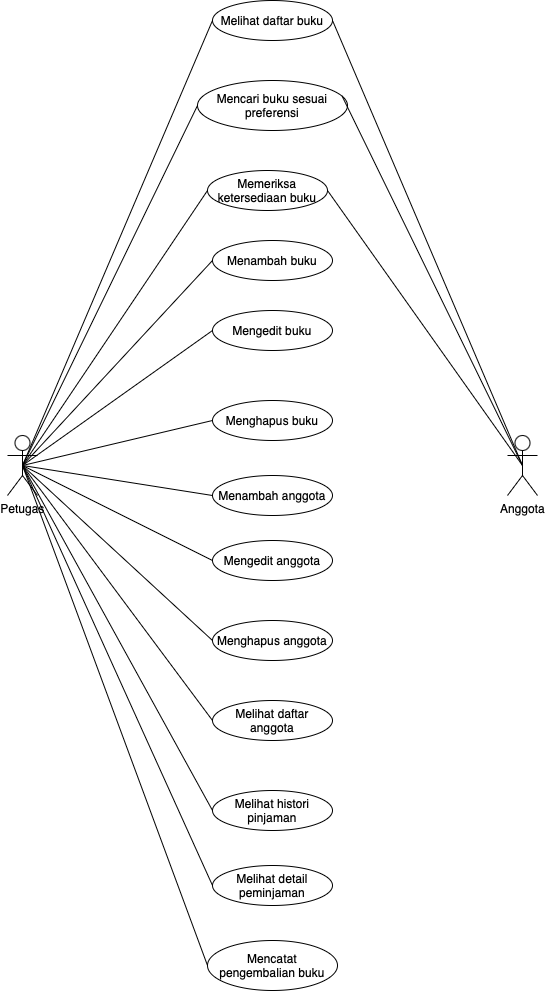

The diagram above was exported from draw.io. Its source (the exported page's mxGraphModel, read from the mxfile embedded in the PNG):
<mxGraphModel dx="960" dy="1209" grid="1" gridSize="10" guides="1" tooltips="1" connect="1" arrows="1" fold="1" page="1" pageScale="1" pageWidth="827" pageHeight="1169" math="0" shadow="0">
  <root>
    <mxCell id="0" />
    <mxCell id="1" parent="0" />
    <mxCell id="ijFJjD9KCXzC0E561GE1-1" value="Petugas" style="shape=umlActor;verticalLabelPosition=bottom;verticalAlign=top;html=1;outlineConnect=0;" vertex="1" parent="1">
      <mxGeometry x="110" y="555" width="30" height="60" as="geometry" />
    </mxCell>
    <mxCell id="ijFJjD9KCXzC0E561GE1-2" value="Anggota" style="shape=umlActor;verticalLabelPosition=bottom;verticalAlign=top;html=1;outlineConnect=0;" vertex="1" parent="1">
      <mxGeometry x="610" y="555" width="30" height="60" as="geometry" />
    </mxCell>
    <mxCell id="ijFJjD9KCXzC0E561GE1-8" value="Menambah buku" style="ellipse;whiteSpace=wrap;html=1;" vertex="1" parent="1">
      <mxGeometry x="315" y="360" width="120" height="40" as="geometry" />
    </mxCell>
    <mxCell id="ijFJjD9KCXzC0E561GE1-9" value="Mengedit buku" style="ellipse;whiteSpace=wrap;html=1;" vertex="1" parent="1">
      <mxGeometry x="315" y="430" width="120" height="40" as="geometry" />
    </mxCell>
    <mxCell id="ijFJjD9KCXzC0E561GE1-10" value="Menghapus buku" style="ellipse;whiteSpace=wrap;html=1;" vertex="1" parent="1">
      <mxGeometry x="315" y="520" width="120" height="40" as="geometry" />
    </mxCell>
    <mxCell id="ijFJjD9KCXzC0E561GE1-11" value="Melihat daftar buku" style="ellipse;whiteSpace=wrap;html=1;" vertex="1" parent="1">
      <mxGeometry x="315" y="120" width="120" height="40" as="geometry" />
    </mxCell>
    <mxCell id="ijFJjD9KCXzC0E561GE1-12" value="Menambah anggota" style="ellipse;whiteSpace=wrap;html=1;" vertex="1" parent="1">
      <mxGeometry x="315" y="595" width="120" height="40" as="geometry" />
    </mxCell>
    <mxCell id="ijFJjD9KCXzC0E561GE1-13" value="Menghapus anggota" style="ellipse;whiteSpace=wrap;html=1;" vertex="1" parent="1">
      <mxGeometry x="315" y="740" width="120" height="40" as="geometry" />
    </mxCell>
    <mxCell id="ijFJjD9KCXzC0E561GE1-14" value="Melihat daftar anggota" style="ellipse;whiteSpace=wrap;html=1;" vertex="1" parent="1">
      <mxGeometry x="315" y="820" width="120" height="40" as="geometry" />
    </mxCell>
    <mxCell id="ijFJjD9KCXzC0E561GE1-15" value="Melihat histori pinjaman" style="ellipse;whiteSpace=wrap;html=1;" vertex="1" parent="1">
      <mxGeometry x="315" y="910" width="120" height="40" as="geometry" />
    </mxCell>
    <mxCell id="ijFJjD9KCXzC0E561GE1-16" value="Mengedit anggota" style="ellipse;whiteSpace=wrap;html=1;" vertex="1" parent="1">
      <mxGeometry x="315" y="660" width="120" height="40" as="geometry" />
    </mxCell>
    <mxCell id="ijFJjD9KCXzC0E561GE1-17" value="Melihat detail peminjaman" style="ellipse;whiteSpace=wrap;html=1;" vertex="1" parent="1">
      <mxGeometry x="315" y="985" width="120" height="40" as="geometry" />
    </mxCell>
    <mxCell id="ijFJjD9KCXzC0E561GE1-18" value="Mencatat pengembalian buku" style="ellipse;whiteSpace=wrap;html=1;" vertex="1" parent="1">
      <mxGeometry x="310" y="1060" width="130" height="50" as="geometry" />
    </mxCell>
    <mxCell id="ijFJjD9KCXzC0E561GE1-19" value="Mencari buku sesuai preferensi" style="ellipse;whiteSpace=wrap;html=1;" vertex="1" parent="1">
      <mxGeometry x="300" y="200" width="150" height="50" as="geometry" />
    </mxCell>
    <mxCell id="ijFJjD9KCXzC0E561GE1-20" value="Memeriksa ketersediaan buku" style="ellipse;whiteSpace=wrap;html=1;" vertex="1" parent="1">
      <mxGeometry x="310" y="290" width="120" height="40" as="geometry" />
    </mxCell>
    <mxCell id="ijFJjD9KCXzC0E561GE1-22" value="" style="endArrow=none;html=1;rounded=0;fontSize=12;startSize=8;endSize=8;curved=1;entryX=0.5;entryY=0.5;entryDx=0;entryDy=0;entryPerimeter=0;exitX=1;exitY=0.5;exitDx=0;exitDy=0;" edge="1" parent="1" source="ijFJjD9KCXzC0E561GE1-11" target="ijFJjD9KCXzC0E561GE1-2">
      <mxGeometry width="50" height="50" relative="1" as="geometry">
        <mxPoint x="360" y="670" as="sourcePoint" />
        <mxPoint x="410" y="620" as="targetPoint" />
      </mxGeometry>
    </mxCell>
    <mxCell id="ijFJjD9KCXzC0E561GE1-23" value="" style="endArrow=none;html=1;rounded=0;fontSize=12;startSize=8;endSize=8;curved=1;exitX=0.964;exitY=0.312;exitDx=0;exitDy=0;exitPerimeter=0;entryX=0.5;entryY=0.5;entryDx=0;entryDy=0;entryPerimeter=0;" edge="1" parent="1" source="ijFJjD9KCXzC0E561GE1-19" target="ijFJjD9KCXzC0E561GE1-2">
      <mxGeometry width="50" height="50" relative="1" as="geometry">
        <mxPoint x="445" y="150" as="sourcePoint" />
        <mxPoint x="645" y="450" as="targetPoint" />
      </mxGeometry>
    </mxCell>
    <mxCell id="ijFJjD9KCXzC0E561GE1-24" value="" style="endArrow=none;html=1;rounded=0;fontSize=12;startSize=8;endSize=8;curved=1;exitX=1;exitY=0.5;exitDx=0;exitDy=0;entryX=0.5;entryY=0.5;entryDx=0;entryDy=0;entryPerimeter=0;" edge="1" parent="1" source="ijFJjD9KCXzC0E561GE1-20" target="ijFJjD9KCXzC0E561GE1-2">
      <mxGeometry width="50" height="50" relative="1" as="geometry">
        <mxPoint x="455" y="226" as="sourcePoint" />
        <mxPoint x="645" y="450" as="targetPoint" />
      </mxGeometry>
    </mxCell>
    <mxCell id="ijFJjD9KCXzC0E561GE1-26" value="" style="endArrow=none;html=1;rounded=0;fontSize=12;startSize=8;endSize=8;curved=1;exitX=0.5;exitY=0.5;exitDx=0;exitDy=0;exitPerimeter=0;entryX=0;entryY=0.5;entryDx=0;entryDy=0;" edge="1" parent="1" source="ijFJjD9KCXzC0E561GE1-1" target="ijFJjD9KCXzC0E561GE1-11">
      <mxGeometry width="50" height="50" relative="1" as="geometry">
        <mxPoint x="360" y="670" as="sourcePoint" />
        <mxPoint x="410" y="620" as="targetPoint" />
      </mxGeometry>
    </mxCell>
    <mxCell id="ijFJjD9KCXzC0E561GE1-27" value="" style="endArrow=none;html=1;rounded=0;fontSize=12;startSize=8;endSize=8;curved=1;exitX=0.5;exitY=0.5;exitDx=0;exitDy=0;exitPerimeter=0;entryX=0;entryY=0.5;entryDx=0;entryDy=0;" edge="1" parent="1" source="ijFJjD9KCXzC0E561GE1-1" target="ijFJjD9KCXzC0E561GE1-19">
      <mxGeometry width="50" height="50" relative="1" as="geometry">
        <mxPoint x="145" y="500" as="sourcePoint" />
        <mxPoint x="325" y="150" as="targetPoint" />
      </mxGeometry>
    </mxCell>
    <mxCell id="ijFJjD9KCXzC0E561GE1-28" value="" style="endArrow=none;html=1;rounded=0;fontSize=12;startSize=8;endSize=8;curved=1;exitX=0.5;exitY=0.5;exitDx=0;exitDy=0;exitPerimeter=0;entryX=0;entryY=0.5;entryDx=0;entryDy=0;" edge="1" parent="1" source="ijFJjD9KCXzC0E561GE1-1" target="ijFJjD9KCXzC0E561GE1-20">
      <mxGeometry width="50" height="50" relative="1" as="geometry">
        <mxPoint x="155" y="510" as="sourcePoint" />
        <mxPoint x="335" y="160" as="targetPoint" />
      </mxGeometry>
    </mxCell>
    <mxCell id="ijFJjD9KCXzC0E561GE1-29" value="" style="endArrow=none;html=1;rounded=0;fontSize=12;startSize=8;endSize=8;curved=1;exitX=0.5;exitY=0.5;exitDx=0;exitDy=0;exitPerimeter=0;entryX=0;entryY=0.5;entryDx=0;entryDy=0;" edge="1" parent="1" source="ijFJjD9KCXzC0E561GE1-1" target="ijFJjD9KCXzC0E561GE1-8">
      <mxGeometry width="50" height="50" relative="1" as="geometry">
        <mxPoint x="165" y="520" as="sourcePoint" />
        <mxPoint x="345" y="170" as="targetPoint" />
      </mxGeometry>
    </mxCell>
    <mxCell id="ijFJjD9KCXzC0E561GE1-30" value="" style="endArrow=none;html=1;rounded=0;fontSize=12;startSize=8;endSize=8;curved=1;exitX=0.5;exitY=0.5;exitDx=0;exitDy=0;exitPerimeter=0;entryX=0;entryY=0.5;entryDx=0;entryDy=0;" edge="1" parent="1" source="ijFJjD9KCXzC0E561GE1-1" target="ijFJjD9KCXzC0E561GE1-9">
      <mxGeometry width="50" height="50" relative="1" as="geometry">
        <mxPoint x="145" y="500" as="sourcePoint" />
        <mxPoint x="325" y="390" as="targetPoint" />
      </mxGeometry>
    </mxCell>
    <mxCell id="ijFJjD9KCXzC0E561GE1-31" value="" style="endArrow=none;html=1;rounded=0;fontSize=12;startSize=8;endSize=8;curved=1;exitX=0.5;exitY=0.5;exitDx=0;exitDy=0;exitPerimeter=0;entryX=0;entryY=0.5;entryDx=0;entryDy=0;" edge="1" parent="1" source="ijFJjD9KCXzC0E561GE1-1" target="ijFJjD9KCXzC0E561GE1-10">
      <mxGeometry width="50" height="50" relative="1" as="geometry">
        <mxPoint x="155" y="510" as="sourcePoint" />
        <mxPoint x="335" y="400" as="targetPoint" />
      </mxGeometry>
    </mxCell>
    <mxCell id="ijFJjD9KCXzC0E561GE1-32" value="" style="endArrow=none;html=1;rounded=0;fontSize=12;startSize=8;endSize=8;curved=1;exitX=0.5;exitY=0.5;exitDx=0;exitDy=0;exitPerimeter=0;entryX=0;entryY=0.5;entryDx=0;entryDy=0;" edge="1" parent="1" source="ijFJjD9KCXzC0E561GE1-1" target="ijFJjD9KCXzC0E561GE1-12">
      <mxGeometry width="50" height="50" relative="1" as="geometry">
        <mxPoint x="165" y="520" as="sourcePoint" />
        <mxPoint x="345" y="410" as="targetPoint" />
      </mxGeometry>
    </mxCell>
    <mxCell id="ijFJjD9KCXzC0E561GE1-33" value="" style="endArrow=none;html=1;rounded=0;fontSize=12;startSize=8;endSize=8;curved=1;exitX=0.5;exitY=0.5;exitDx=0;exitDy=0;exitPerimeter=0;entryX=0;entryY=0.5;entryDx=0;entryDy=0;" edge="1" parent="1" source="ijFJjD9KCXzC0E561GE1-1" target="ijFJjD9KCXzC0E561GE1-16">
      <mxGeometry width="50" height="50" relative="1" as="geometry">
        <mxPoint x="175" y="530" as="sourcePoint" />
        <mxPoint x="355" y="420" as="targetPoint" />
      </mxGeometry>
    </mxCell>
    <mxCell id="ijFJjD9KCXzC0E561GE1-34" value="" style="endArrow=none;html=1;rounded=0;fontSize=12;startSize=8;endSize=8;curved=1;exitX=0.5;exitY=0.5;exitDx=0;exitDy=0;exitPerimeter=0;entryX=0;entryY=0.5;entryDx=0;entryDy=0;" edge="1" parent="1" source="ijFJjD9KCXzC0E561GE1-1" target="ijFJjD9KCXzC0E561GE1-13">
      <mxGeometry width="50" height="50" relative="1" as="geometry">
        <mxPoint x="185" y="540" as="sourcePoint" />
        <mxPoint x="365" y="430" as="targetPoint" />
      </mxGeometry>
    </mxCell>
    <mxCell id="ijFJjD9KCXzC0E561GE1-35" value="" style="endArrow=none;html=1;rounded=0;fontSize=12;startSize=8;endSize=8;curved=1;exitX=0.5;exitY=0.5;exitDx=0;exitDy=0;exitPerimeter=0;entryX=0;entryY=0.5;entryDx=0;entryDy=0;" edge="1" parent="1" source="ijFJjD9KCXzC0E561GE1-1" target="ijFJjD9KCXzC0E561GE1-14">
      <mxGeometry width="50" height="50" relative="1" as="geometry">
        <mxPoint x="195" y="550" as="sourcePoint" />
        <mxPoint x="375" y="440" as="targetPoint" />
      </mxGeometry>
    </mxCell>
    <mxCell id="ijFJjD9KCXzC0E561GE1-36" value="" style="endArrow=none;html=1;rounded=0;fontSize=12;startSize=8;endSize=8;curved=1;exitX=0.5;exitY=0.5;exitDx=0;exitDy=0;exitPerimeter=0;entryX=0;entryY=0.5;entryDx=0;entryDy=0;" edge="1" parent="1" source="ijFJjD9KCXzC0E561GE1-1" target="ijFJjD9KCXzC0E561GE1-17">
      <mxGeometry width="50" height="50" relative="1" as="geometry">
        <mxPoint x="205" y="560" as="sourcePoint" />
        <mxPoint x="385" y="450" as="targetPoint" />
      </mxGeometry>
    </mxCell>
    <mxCell id="ijFJjD9KCXzC0E561GE1-37" value="" style="endArrow=none;html=1;rounded=0;fontSize=12;startSize=8;endSize=8;curved=1;exitX=0.5;exitY=0.5;exitDx=0;exitDy=0;exitPerimeter=0;entryX=0;entryY=0.5;entryDx=0;entryDy=0;" edge="1" parent="1" source="ijFJjD9KCXzC0E561GE1-1" target="ijFJjD9KCXzC0E561GE1-15">
      <mxGeometry width="50" height="50" relative="1" as="geometry">
        <mxPoint x="215" y="570" as="sourcePoint" />
        <mxPoint x="395" y="460" as="targetPoint" />
      </mxGeometry>
    </mxCell>
    <mxCell id="ijFJjD9KCXzC0E561GE1-38" value="" style="endArrow=none;html=1;rounded=0;fontSize=12;startSize=8;endSize=8;curved=1;exitX=0.5;exitY=0.5;exitDx=0;exitDy=0;exitPerimeter=0;entryX=0;entryY=0.5;entryDx=0;entryDy=0;" edge="1" parent="1" source="ijFJjD9KCXzC0E561GE1-1" target="ijFJjD9KCXzC0E561GE1-18">
      <mxGeometry width="50" height="50" relative="1" as="geometry">
        <mxPoint x="225" y="580" as="sourcePoint" />
        <mxPoint x="405" y="470" as="targetPoint" />
      </mxGeometry>
    </mxCell>
  </root>
</mxGraphModel>